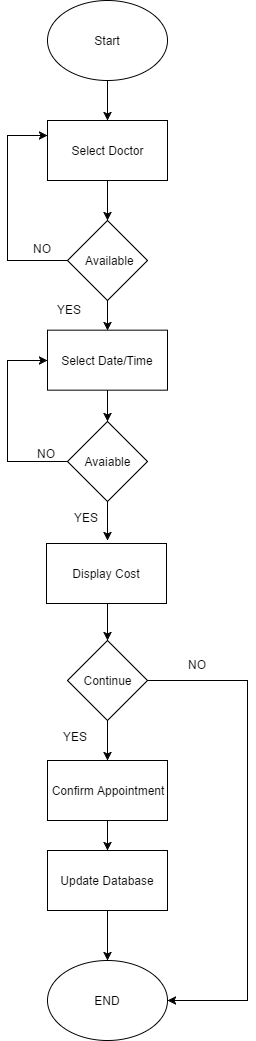

The diagram above was exported from draw.io. Its source (the exported page's mxGraphModel, read from the mxfile embedded in the PNG):
<mxGraphModel dx="786" dy="881" grid="1" gridSize="10" guides="1" tooltips="1" connect="1" arrows="1" fold="1" page="0" pageScale="1" pageWidth="826" pageHeight="1169" background="none" math="0" shadow="0">
  <root>
    <mxCell id="0" style=";html=1;" />
    <mxCell id="1" style=";html=1;" parent="0" />
    <mxCell id="287" style="edgeStyle=orthogonalEdgeStyle;rounded=0;html=1;entryX=0.5;entryY=0;jettySize=auto;orthogonalLoop=1;" edge="1" parent="1" source="84" target="200">
      <mxGeometry relative="1" as="geometry" />
    </mxCell>
    <mxCell id="84" value="Start" style="ellipse;whiteSpace=wrap;html=1;rounded=0;glass=0;strokeWidth=1;" parent="1" vertex="1">
      <mxGeometry x="360" y="-80" width="120" height="80" as="geometry" />
    </mxCell>
    <mxCell id="214" style="edgeStyle=orthogonalEdgeStyle;rounded=0;html=1;entryX=0.5;entryY=0;jettySize=auto;orthogonalLoop=1;" parent="1" source="200" target="201" edge="1">
      <mxGeometry relative="1" as="geometry" />
    </mxCell>
    <mxCell id="200" value="Select Doctor" style="whiteSpace=wrap;html=1;" parent="1" vertex="1">
      <mxGeometry x="360" y="40" width="120" height="60" as="geometry" />
    </mxCell>
    <mxCell id="215" style="edgeStyle=orthogonalEdgeStyle;rounded=0;html=1;entryX=0;entryY=0.25;jettySize=auto;orthogonalLoop=1;" parent="1" source="201" target="200" edge="1">
      <mxGeometry relative="1" as="geometry">
        <Array as="points">
          <mxPoint x="320" y="180" />
          <mxPoint x="320" y="55" />
        </Array>
      </mxGeometry>
    </mxCell>
    <mxCell id="249" style="edgeStyle=orthogonalEdgeStyle;rounded=0;html=1;entryX=0.5;entryY=0;jettySize=auto;orthogonalLoop=1;" parent="1" source="201" target="248" edge="1">
      <mxGeometry relative="1" as="geometry" />
    </mxCell>
    <mxCell id="201" value="&amp;nbsp;Available" style="rhombus;whiteSpace=wrap;html=1;" parent="1" vertex="1">
      <mxGeometry x="380" y="140" width="80" height="80" as="geometry" />
    </mxCell>
    <mxCell id="258" style="edgeStyle=orthogonalEdgeStyle;rounded=0;html=1;jettySize=auto;orthogonalLoop=1;" parent="1" source="203" edge="1">
      <mxGeometry relative="1" as="geometry">
        <mxPoint x="420" y="460" as="targetPoint" />
      </mxGeometry>
    </mxCell>
    <mxCell id="261" style="edgeStyle=orthogonalEdgeStyle;rounded=0;html=1;entryX=0;entryY=0.5;jettySize=auto;orthogonalLoop=1;" parent="1" source="203" target="248" edge="1">
      <mxGeometry relative="1" as="geometry">
        <Array as="points">
          <mxPoint x="320" y="381" />
          <mxPoint x="320" y="280" />
        </Array>
      </mxGeometry>
    </mxCell>
    <mxCell id="203" value="Avaiable" style="rhombus;whiteSpace=wrap;html=1;" parent="1" vertex="1">
      <mxGeometry x="380" y="341" width="80" height="80" as="geometry" />
    </mxCell>
    <mxCell id="277" style="edgeStyle=orthogonalEdgeStyle;rounded=0;html=1;entryX=0.5;entryY=0;jettySize=auto;orthogonalLoop=1;" parent="1" source="204" target="275" edge="1">
      <mxGeometry relative="1" as="geometry" />
    </mxCell>
    <mxCell id="288" style="edgeStyle=orthogonalEdgeStyle;rounded=0;html=1;entryX=1;entryY=0.5;jettySize=auto;orthogonalLoop=1;" edge="1" parent="1" source="204" target="206">
      <mxGeometry relative="1" as="geometry">
        <Array as="points">
          <mxPoint x="560" y="600" />
          <mxPoint x="560" y="920" />
        </Array>
      </mxGeometry>
    </mxCell>
    <mxCell id="204" value="Continue" style="rhombus;whiteSpace=wrap;html=1;" parent="1" vertex="1">
      <mxGeometry x="380" y="560" width="80" height="80" as="geometry" />
    </mxCell>
    <mxCell id="206" value="END" style="ellipse;whiteSpace=wrap;html=1;" parent="1" vertex="1">
      <mxGeometry x="360" y="880" width="120" height="80" as="geometry" />
    </mxCell>
    <mxCell id="216" value="NO" style="text;html=1;resizable=0;points=[];autosize=1;align=left;verticalAlign=top;spacingTop=-4;" parent="1" vertex="1">
      <mxGeometry x="344" y="159" width="30" height="20" as="geometry" />
    </mxCell>
    <mxCell id="224" value="YES" style="text;html=1;resizable=0;points=[];autosize=1;align=left;verticalAlign=top;spacingTop=-4;" parent="1" vertex="1">
      <mxGeometry x="388" y="493" width="40" height="20" as="geometry" />
    </mxCell>
    <mxCell id="262" value="" style="edgeStyle=orthogonalEdgeStyle;rounded=0;html=1;jettySize=auto;orthogonalLoop=1;" parent="1" source="248" target="203" edge="1">
      <mxGeometry relative="1" as="geometry" />
    </mxCell>
    <mxCell id="248" value="Select Date/Time" style="whiteSpace=wrap;html=1;" parent="1" vertex="1">
      <mxGeometry x="360" y="249.666748046875" width="120" height="60" as="geometry" />
    </mxCell>
    <mxCell id="250" value="YES" style="text;html=1;resizable=0;points=[];autosize=1;align=left;verticalAlign=top;spacingTop=-4;" parent="1" vertex="1">
      <mxGeometry x="368" y="220" width="40" height="20" as="geometry" />
    </mxCell>
    <mxCell id="271" style="edgeStyle=orthogonalEdgeStyle;rounded=0;html=1;entryX=0.5;entryY=0;jettySize=auto;orthogonalLoop=1;" parent="1" source="254" target="204" edge="1">
      <mxGeometry relative="1" as="geometry">
        <Array as="points">
          <mxPoint x="420" y="540" />
          <mxPoint x="420" y="540" />
        </Array>
      </mxGeometry>
    </mxCell>
    <mxCell id="254" value="Display Cost" style="whiteSpace=wrap;html=1;" parent="1" vertex="1">
      <mxGeometry x="359" y="463" width="120" height="60" as="geometry" />
    </mxCell>
    <mxCell id="259" value="YES" style="text;html=1;resizable=0;points=[];autosize=1;align=left;verticalAlign=top;spacingTop=-4;" parent="1" vertex="1">
      <mxGeometry x="385" y="428" width="40" height="20" as="geometry" />
    </mxCell>
    <mxCell id="263" value="NO" style="text;html=1;resizable=0;points=[];autosize=1;align=left;verticalAlign=top;spacingTop=-4;" parent="1" vertex="1">
      <mxGeometry x="348" y="364" width="30" height="20" as="geometry" />
    </mxCell>
    <mxCell id="284" style="edgeStyle=orthogonalEdgeStyle;rounded=0;html=1;entryX=0.5;entryY=0;jettySize=auto;orthogonalLoop=1;" parent="1" source="275" target="282" edge="1">
      <mxGeometry relative="1" as="geometry" />
    </mxCell>
    <mxCell id="275" value="Confirm Appointment" style="whiteSpace=wrap;html=1;" parent="1" vertex="1">
      <mxGeometry x="360" y="680" width="120" height="60" as="geometry" />
    </mxCell>
    <mxCell id="280" value="NO" style="text;html=1;resizable=0;points=[];autosize=1;align=left;verticalAlign=top;spacingTop=-4;" parent="1" vertex="1">
      <mxGeometry x="499" y="575" width="30" height="20" as="geometry" />
    </mxCell>
    <mxCell id="281" value="YES" style="text;html=1;resizable=0;points=[];autosize=1;align=left;verticalAlign=top;spacingTop=-4;" parent="1" vertex="1">
      <mxGeometry x="374" y="647" width="40" height="20" as="geometry" />
    </mxCell>
    <mxCell id="285" style="edgeStyle=orthogonalEdgeStyle;rounded=0;html=1;entryX=0.5;entryY=0;jettySize=auto;orthogonalLoop=1;" parent="1" source="282" target="206" edge="1">
      <mxGeometry relative="1" as="geometry" />
    </mxCell>
    <mxCell id="282" value="Update Database" style="whiteSpace=wrap;html=1;" parent="1" vertex="1">
      <mxGeometry x="360" y="770" width="120" height="60" as="geometry" />
    </mxCell>
  </root>
</mxGraphModel>